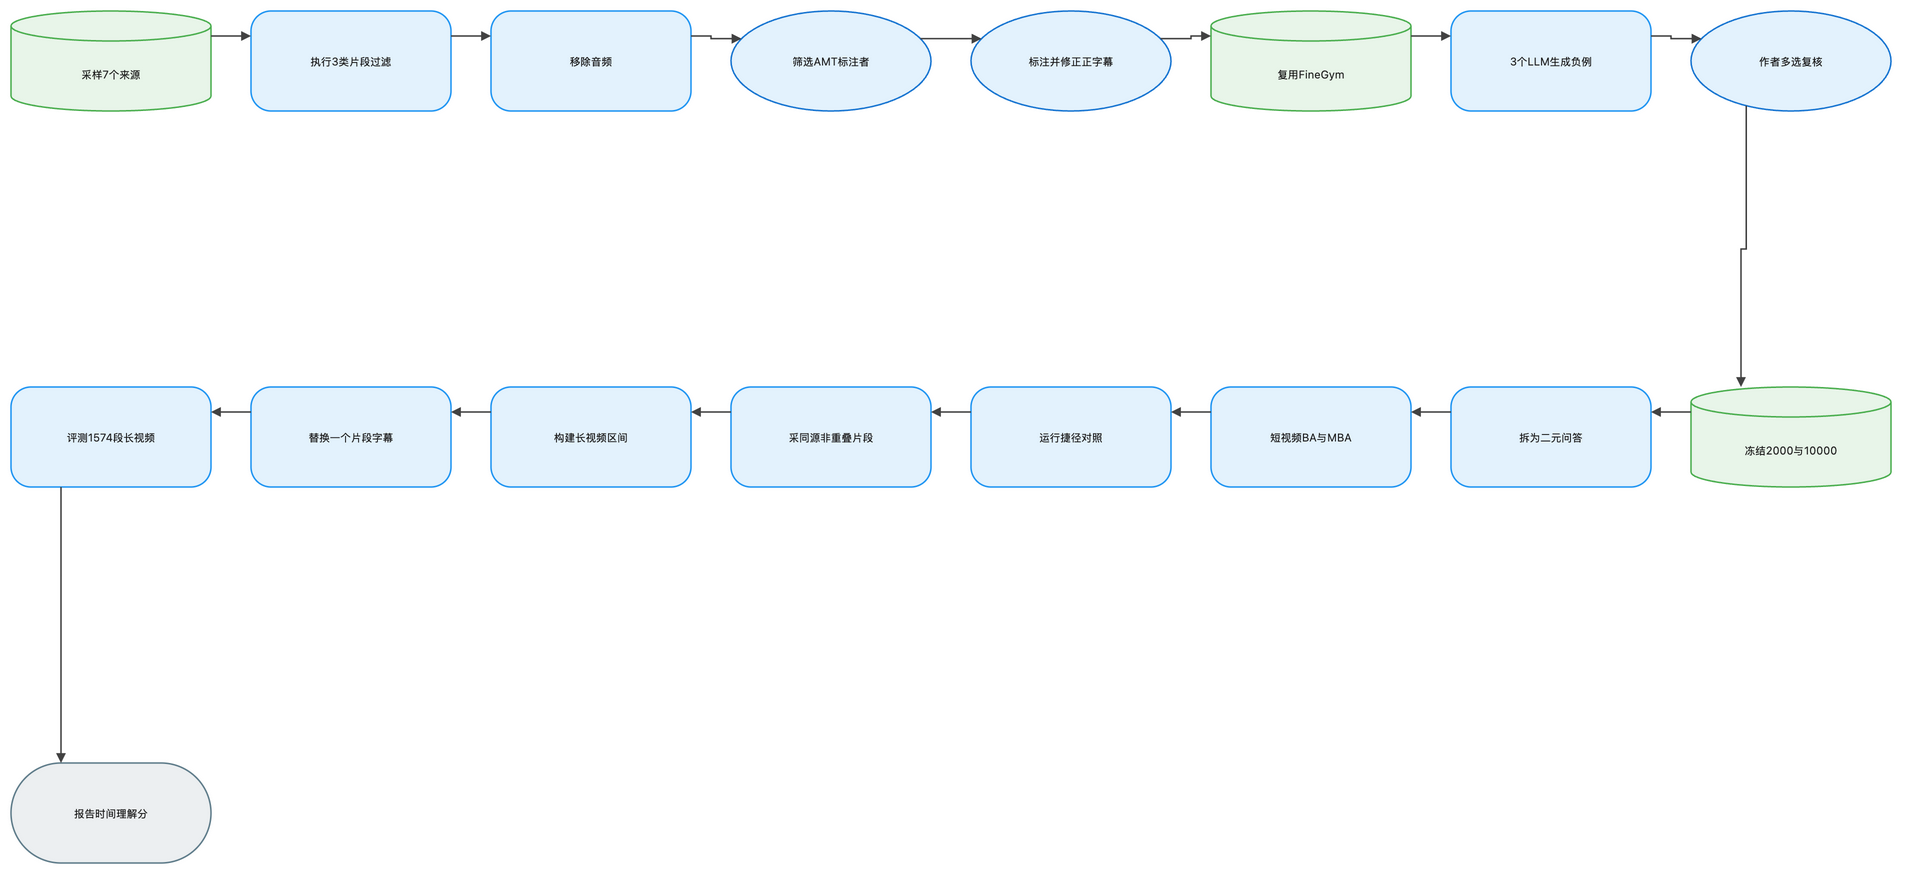

The diagram above was exported from draw.io. Its source (the exported page's mxGraphModel, read from the mxfile embedded in the PNG):
<mxGraphModel dx="1120" dy="720" grid="1" gridSize="8" guides="1" tooltips="1" connect="1" arrows="1" fold="1" page="1" pageScale="1" pageWidth="1888" pageHeight="928" math="1" background="#FFFFFF">
  <root>
    <mxCell id="0" />
    <mxCell id="1" parent="0" />
    <mxCell id="2" value="采样7个来源" style="shape=cylinder3;boundedLbl=1;backgroundOutline=1;size=15;html=1;whiteSpace=wrap;fillColor=#E8F5E9;strokeColor=#4CAF50;strokeWidth=1.5;fontColor=#212121;fontSize=11;fontFamily=Inter, Roboto, system-ui, -apple-system, sans-serif;verticalAlign=middle;align=center" vertex="1" parent="1">
      <mxGeometry x="-72" y="-8" width="200" height="100" as="geometry" />
    </mxCell>
    <mxCell id="3" value="执行3类片段过滤" style="rounded=1;arcSize=20;html=1;whiteSpace=wrap;fillColor=#E3F2FD;strokeColor=#2196F3;strokeWidth=1.5;fontColor=#212121;fontSize=11;fontFamily=Inter, Roboto, system-ui, -apple-system, sans-serif;verticalAlign=middle;align=center" vertex="1" parent="1">
      <mxGeometry x="168" y="-8" width="200" height="100" as="geometry" />
    </mxCell>
    <mxCell id="4" value="移除音频" style="rounded=1;arcSize=20;html=1;whiteSpace=wrap;fillColor=#E3F2FD;strokeColor=#2196F3;strokeWidth=1.5;fontColor=#212121;fontSize=11;fontFamily=Inter, Roboto, system-ui, -apple-system, sans-serif;verticalAlign=middle;align=center" vertex="1" parent="1">
      <mxGeometry x="408" y="-8" width="200" height="100" as="geometry" />
    </mxCell>
    <mxCell id="5" value="筛选AMT标注者" style="ellipse;html=1;whiteSpace=wrap;fillColor=#E3F2FD;strokeColor=#1976D2;strokeWidth=1.5;fontColor=#212121;fontSize=11;fontFamily=Inter, Roboto, system-ui, -apple-system, sans-serif;verticalAlign=middle;align=center" vertex="1" parent="1">
      <mxGeometry x="648" y="-8" width="200" height="100" as="geometry" />
    </mxCell>
    <mxCell id="6" value="标注并修正正字幕" style="ellipse;html=1;whiteSpace=wrap;fillColor=#E3F2FD;strokeColor=#1976D2;strokeWidth=1.5;fontColor=#212121;fontSize=11;fontFamily=Inter, Roboto, system-ui, -apple-system, sans-serif;verticalAlign=middle;align=center" vertex="1" parent="1">
      <mxGeometry x="888" y="-8" width="200" height="100" as="geometry" />
    </mxCell>
    <mxCell id="7" value="复用FineGym" style="shape=cylinder3;boundedLbl=1;backgroundOutline=1;size=15;html=1;whiteSpace=wrap;fillColor=#E8F5E9;strokeColor=#4CAF50;strokeWidth=1.5;fontColor=#212121;fontSize=11;fontFamily=Inter, Roboto, system-ui, -apple-system, sans-serif;verticalAlign=middle;align=center" vertex="1" parent="1">
      <mxGeometry x="1128" y="-8" width="200" height="100" as="geometry" />
    </mxCell>
    <mxCell id="8" value="3个LLM生成负例" style="rounded=1;arcSize=20;html=1;whiteSpace=wrap;fillColor=#E3F2FD;strokeColor=#2196F3;strokeWidth=1.5;fontColor=#212121;fontSize=11;fontFamily=Inter, Roboto, system-ui, -apple-system, sans-serif;verticalAlign=middle;align=center" vertex="1" parent="1">
      <mxGeometry x="1368" y="-8" width="200" height="100" as="geometry" />
    </mxCell>
    <mxCell id="9" value="作者多选复核" style="ellipse;html=1;whiteSpace=wrap;fillColor=#E3F2FD;strokeColor=#1976D2;strokeWidth=1.5;fontColor=#212121;fontSize=11;fontFamily=Inter, Roboto, system-ui, -apple-system, sans-serif;verticalAlign=middle;align=center" vertex="1" parent="1">
      <mxGeometry x="1608" y="-8" width="200" height="100" as="geometry" />
    </mxCell>
    <mxCell id="10" value="冻结2000与10000" style="shape=cylinder3;boundedLbl=1;backgroundOutline=1;size=15;html=1;whiteSpace=wrap;fillColor=#E8F5E9;strokeColor=#4CAF50;strokeWidth=1.5;fontColor=#212121;fontSize=11;fontFamily=Inter, Roboto, system-ui, -apple-system, sans-serif;verticalAlign=middle;align=center" vertex="1" parent="1">
      <mxGeometry x="1608" y="368" width="200" height="100" as="geometry" />
    </mxCell>
    <mxCell id="11" value="拆为二元问答" style="rounded=1;arcSize=20;html=1;whiteSpace=wrap;fillColor=#E3F2FD;strokeColor=#2196F3;strokeWidth=1.5;fontColor=#212121;fontSize=11;fontFamily=Inter, Roboto, system-ui, -apple-system, sans-serif;verticalAlign=middle;align=center" vertex="1" parent="1">
      <mxGeometry x="1368" y="368" width="200" height="100" as="geometry" />
    </mxCell>
    <mxCell id="12" value="短视频BA与MBA" style="rounded=1;arcSize=20;html=1;whiteSpace=wrap;fillColor=#E3F2FD;strokeColor=#2196F3;strokeWidth=1.5;fontColor=#212121;fontSize=11;fontFamily=Inter, Roboto, system-ui, -apple-system, sans-serif;verticalAlign=middle;align=center" vertex="1" parent="1">
      <mxGeometry x="1128" y="368" width="200" height="100" as="geometry" />
    </mxCell>
    <mxCell id="13" value="运行捷径对照" style="rounded=1;arcSize=20;html=1;whiteSpace=wrap;fillColor=#E3F2FD;strokeColor=#2196F3;strokeWidth=1.5;fontColor=#212121;fontSize=11;fontFamily=Inter, Roboto, system-ui, -apple-system, sans-serif;verticalAlign=middle;align=center" vertex="1" parent="1">
      <mxGeometry x="888" y="368" width="200" height="100" as="geometry" />
    </mxCell>
    <mxCell id="14" value="采同源非重叠片段" style="rounded=1;arcSize=20;html=1;whiteSpace=wrap;fillColor=#E3F2FD;strokeColor=#2196F3;strokeWidth=1.5;fontColor=#212121;fontSize=11;fontFamily=Inter, Roboto, system-ui, -apple-system, sans-serif;verticalAlign=middle;align=center" vertex="1" parent="1">
      <mxGeometry x="648" y="368" width="200" height="100" as="geometry" />
    </mxCell>
    <mxCell id="15" value="构建长视频区间" style="rounded=1;arcSize=20;html=1;whiteSpace=wrap;fillColor=#E3F2FD;strokeColor=#2196F3;strokeWidth=1.5;fontColor=#212121;fontSize=11;fontFamily=Inter, Roboto, system-ui, -apple-system, sans-serif;verticalAlign=middle;align=center" vertex="1" parent="1">
      <mxGeometry x="408" y="368" width="200" height="100" as="geometry" />
    </mxCell>
    <mxCell id="16" value="替换一个片段字幕" style="rounded=1;arcSize=20;html=1;whiteSpace=wrap;fillColor=#E3F2FD;strokeColor=#2196F3;strokeWidth=1.5;fontColor=#212121;fontSize=11;fontFamily=Inter, Roboto, system-ui, -apple-system, sans-serif;verticalAlign=middle;align=center" vertex="1" parent="1">
      <mxGeometry x="168" y="368" width="200" height="100" as="geometry" />
    </mxCell>
    <mxCell id="17" value="评测1574段长视频" style="rounded=1;arcSize=20;html=1;whiteSpace=wrap;fillColor=#E3F2FD;strokeColor=#2196F3;strokeWidth=1.5;fontColor=#212121;fontSize=11;fontFamily=Inter, Roboto, system-ui, -apple-system, sans-serif;verticalAlign=middle;align=center" vertex="1" parent="1">
      <mxGeometry x="-72" y="368" width="200" height="100" as="geometry" />
    </mxCell>
    <mxCell id="18" value="报告时间理解分" style="rounded=1;arcSize=50;html=1;whiteSpace=wrap;fillColor=#ECEFF1;strokeColor=#607D8B;strokeWidth=1.5;fontColor=#212121;fontSize=11;fontFamily=Inter, Roboto, system-ui, -apple-system, sans-serif;verticalAlign=middle;align=center" vertex="1" parent="1">
      <mxGeometry x="-72" y="744" width="200" height="100" as="geometry" />
    </mxCell>
    <mxCell id="19" value="" style="edgeStyle=orthogonalEdgeStyle;rounded=0;orthogonalLoop=1;jettySize=auto;html=1;strokeColor=#424242;strokeWidth=1.5;endArrow=block;endFill=1;exitX=1;exitY=0.25;exitDx=0;exitDy=0;entryX=0;entryY=0.25;entryDx=0;entryDy=0;jumpStyle=arc;jumpSize=8" edge="1" parent="1" source="2" target="3">
      <mxGeometry relative="1" as="geometry" />
    </mxCell>
    <mxCell id="20" value="" style="edgeStyle=orthogonalEdgeStyle;rounded=0;orthogonalLoop=1;jettySize=auto;html=1;strokeColor=#424242;strokeWidth=1.5;endArrow=block;endFill=1;exitX=1;exitY=0.25;exitDx=0;exitDy=0;entryX=0;entryY=0.25;entryDx=0;entryDy=0;jumpStyle=arc;jumpSize=8" edge="1" parent="1" source="3" target="4">
      <mxGeometry relative="1" as="geometry" />
    </mxCell>
    <mxCell id="21" value="" style="edgeStyle=orthogonalEdgeStyle;rounded=0;orthogonalLoop=1;jettySize=auto;html=1;strokeColor=#424242;strokeWidth=1.5;endArrow=block;endFill=1;exitX=1;exitY=0.25;exitDx=0;exitDy=0;entryX=0;entryY=0.25;entryDx=0;entryDy=0;jumpStyle=arc;jumpSize=8" edge="1" parent="1" source="4" target="5">
      <mxGeometry relative="1" as="geometry" />
    </mxCell>
    <mxCell id="22" value="" style="edgeStyle=orthogonalEdgeStyle;rounded=0;orthogonalLoop=1;jettySize=auto;html=1;strokeColor=#424242;strokeWidth=1.5;endArrow=block;endFill=1;exitX=1;exitY=0.25;exitDx=0;exitDy=0;entryX=0;entryY=0.25;entryDx=0;entryDy=0;jumpStyle=arc;jumpSize=8" edge="1" parent="1" source="5" target="6">
      <mxGeometry relative="1" as="geometry" />
    </mxCell>
    <mxCell id="23" value="" style="edgeStyle=orthogonalEdgeStyle;rounded=0;orthogonalLoop=1;jettySize=auto;html=1;strokeColor=#424242;strokeWidth=1.5;endArrow=block;endFill=1;exitX=1;exitY=0.25;exitDx=0;exitDy=0;entryX=0;entryY=0.25;entryDx=0;entryDy=0;jumpStyle=arc;jumpSize=8" edge="1" parent="1" source="6" target="7">
      <mxGeometry relative="1" as="geometry" />
    </mxCell>
    <mxCell id="24" value="" style="edgeStyle=orthogonalEdgeStyle;rounded=0;orthogonalLoop=1;jettySize=auto;html=1;strokeColor=#424242;strokeWidth=1.5;endArrow=block;endFill=1;exitX=1;exitY=0.25;exitDx=0;exitDy=0;entryX=0;entryY=0.25;entryDx=0;entryDy=0;jumpStyle=arc;jumpSize=8" edge="1" parent="1" source="7" target="8">
      <mxGeometry relative="1" as="geometry" />
    </mxCell>
    <mxCell id="25" value="" style="edgeStyle=orthogonalEdgeStyle;rounded=0;orthogonalLoop=1;jettySize=auto;html=1;strokeColor=#424242;strokeWidth=1.5;endArrow=block;endFill=1;exitX=1;exitY=0.25;exitDx=0;exitDy=0;entryX=0;entryY=0.25;entryDx=0;entryDy=0;jumpStyle=arc;jumpSize=8" edge="1" parent="1" source="8" target="9">
      <mxGeometry relative="1" as="geometry" />
    </mxCell>
    <mxCell id="26" value="" style="edgeStyle=orthogonalEdgeStyle;rounded=0;orthogonalLoop=1;jettySize=auto;html=1;strokeColor=#424242;strokeWidth=1.5;endArrow=block;endFill=1;exitX=0.25;exitY=1;exitDx=0;exitDy=0;entryX=0.25;entryY=0;entryDx=0;entryDy=0;jumpStyle=arc;jumpSize=8" edge="1" parent="1" source="9" target="10">
      <mxGeometry relative="1" as="geometry" />
    </mxCell>
    <mxCell id="27" value="" style="edgeStyle=orthogonalEdgeStyle;rounded=0;orthogonalLoop=1;jettySize=auto;html=1;strokeColor=#424242;strokeWidth=1.5;endArrow=block;endFill=1;exitX=0;exitY=0.25;exitDx=0;exitDy=0;entryX=1;entryY=0.25;entryDx=0;entryDy=0;jumpStyle=arc;jumpSize=8" edge="1" parent="1" source="10" target="11">
      <mxGeometry relative="1" as="geometry" />
    </mxCell>
    <mxCell id="28" value="" style="edgeStyle=orthogonalEdgeStyle;rounded=0;orthogonalLoop=1;jettySize=auto;html=1;strokeColor=#424242;strokeWidth=1.5;endArrow=block;endFill=1;exitX=0;exitY=0.25;exitDx=0;exitDy=0;entryX=1;entryY=0.25;entryDx=0;entryDy=0;jumpStyle=arc;jumpSize=8" edge="1" parent="1" source="11" target="12">
      <mxGeometry relative="1" as="geometry" />
    </mxCell>
    <mxCell id="29" value="" style="edgeStyle=orthogonalEdgeStyle;rounded=0;orthogonalLoop=1;jettySize=auto;html=1;strokeColor=#424242;strokeWidth=1.5;endArrow=block;endFill=1;exitX=0;exitY=0.25;exitDx=0;exitDy=0;entryX=1;entryY=0.25;entryDx=0;entryDy=0;jumpStyle=arc;jumpSize=8" edge="1" parent="1" source="12" target="13">
      <mxGeometry relative="1" as="geometry" />
    </mxCell>
    <mxCell id="30" value="" style="edgeStyle=orthogonalEdgeStyle;rounded=0;orthogonalLoop=1;jettySize=auto;html=1;strokeColor=#424242;strokeWidth=1.5;endArrow=block;endFill=1;exitX=0;exitY=0.25;exitDx=0;exitDy=0;entryX=1;entryY=0.25;entryDx=0;entryDy=0;jumpStyle=arc;jumpSize=8" edge="1" parent="1" source="13" target="14">
      <mxGeometry relative="1" as="geometry" />
    </mxCell>
    <mxCell id="31" value="" style="edgeStyle=orthogonalEdgeStyle;rounded=0;orthogonalLoop=1;jettySize=auto;html=1;strokeColor=#424242;strokeWidth=1.5;endArrow=block;endFill=1;exitX=0;exitY=0.25;exitDx=0;exitDy=0;entryX=1;entryY=0.25;entryDx=0;entryDy=0;jumpStyle=arc;jumpSize=8" edge="1" parent="1" source="14" target="15">
      <mxGeometry relative="1" as="geometry" />
    </mxCell>
    <mxCell id="32" value="" style="edgeStyle=orthogonalEdgeStyle;rounded=0;orthogonalLoop=1;jettySize=auto;html=1;strokeColor=#424242;strokeWidth=1.5;endArrow=block;endFill=1;exitX=0;exitY=0.25;exitDx=0;exitDy=0;entryX=1;entryY=0.25;entryDx=0;entryDy=0;jumpStyle=arc;jumpSize=8" edge="1" parent="1" source="15" target="16">
      <mxGeometry relative="1" as="geometry" />
    </mxCell>
    <mxCell id="33" value="" style="edgeStyle=orthogonalEdgeStyle;rounded=0;orthogonalLoop=1;jettySize=auto;html=1;strokeColor=#424242;strokeWidth=1.5;endArrow=block;endFill=1;exitX=0;exitY=0.25;exitDx=0;exitDy=0;entryX=1;entryY=0.25;entryDx=0;entryDy=0;jumpStyle=arc;jumpSize=8" edge="1" parent="1" source="16" target="17">
      <mxGeometry relative="1" as="geometry" />
    </mxCell>
    <mxCell id="34" value="" style="edgeStyle=orthogonalEdgeStyle;rounded=0;orthogonalLoop=1;jettySize=auto;html=1;strokeColor=#424242;strokeWidth=1.5;endArrow=block;endFill=1;exitX=0.25;exitY=1;exitDx=0;exitDy=0;entryX=0.25;entryY=0;entryDx=0;entryDy=0;jumpStyle=arc;jumpSize=8" edge="1" parent="1" source="17" target="18">
      <mxGeometry relative="1" as="geometry" />
    </mxCell>
  </root>
</mxGraphModel>